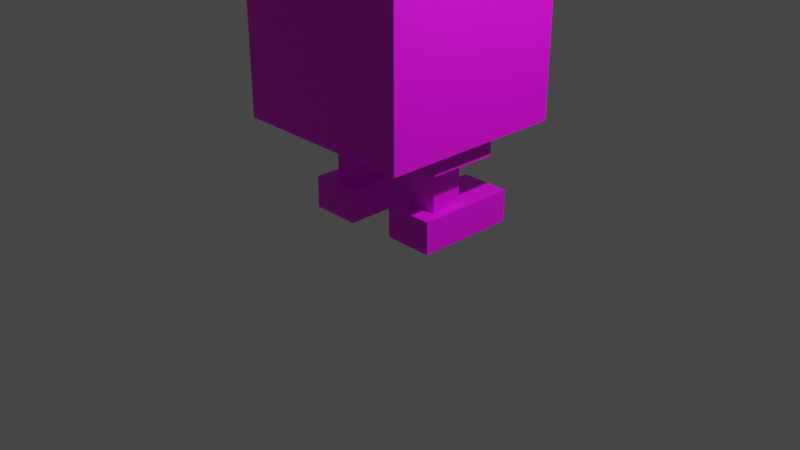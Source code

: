 # Source: CubeRobot.blend  (saved by Blender 3.3.6; exported with 4.5.12 LTS)
import bpy
from mathutils import Matrix  # noqa: F401  (used for matrix-valued properties, if any)

bpy.ops.wm.read_factory_settings(use_empty=True)
scene = bpy.context.scene
scene.name = 'Scene'

# ---- collections
col_collection = bpy.data.collections.new('Collection'); scene.collection.children.link(col_collection)

# ---- images (referenced by path relative to the original .blend; pixels are not part of the script)
import os
ASSET_DIR = os.environ.get("B2B_ASSET_DIR", "")  # directory of the original .blend (textures are referenced by path, not embedded)
HERE = os.path.dirname(os.path.abspath(__file__))  # packed textures are extracted next to this script under _unpacked/

def load_image(name, relpath, width, height, colorspace="sRGB"):
    """Load a texture the original file referenced (path relative to the .blend, or extracted next to this script)."""
    p = next((c for c in (os.path.join(HERE, relpath), os.path.join(ASSET_DIR, relpath)) if relpath and os.path.exists(c)), "")
    if p:
        img = bpy.data.images.load(p, check_existing=True)
        img.name = name
    else:  # same state as the original file: an image datablock whose file is absent (Cycles renders it pink)
        img = bpy.data.images.new(name, width, height)
        img.source = "FILE"
        img.filepath = "//" + (relpath or name)
    img.colorspace_settings.name = colorspace
    return img
img_cuberobot_png = load_image('CubeRobot.png', 'CubeRobot.png', 1024, 1024, 'sRGB')

# ---- materials (node trees are filled in below, after node groups)
mat_material = bpy.data.materials.new('Material')
mat_material.alpha_threshold = 0.0
mat_material.use_transparent_shadow = False
mat_material.roughness = 0.5
mat_material.line_color = (0.0, 0.0, 0.0, 1.0)

# ---- material node trees
mat_material.use_nodes = True; mat_material.node_tree.nodes.clear()
_N = mat_material.node_tree.nodes; _L = mat_material.node_tree.links
n0 = _N.new('ShaderNodeOutputMaterial'); n0.name = 'Material Output'; n0.location = (300, 300)
n1 = _N.new('ShaderNodeBsdfPrincipled'); n1.name = 'Principled BSDF'; n1.location = (10, 300)
n1.distribution = 'GGX'
n1.subsurface_method = 'RANDOM_WALK_SKIN'
n1.inputs[3].default_value = 1.45
n1.inputs[27].default_value = (0.0, 0.0, 0.0, 1.0)
n1.inputs[28].default_value = 1.0
n2 = _N.new('ShaderNodeTexImage'); n2.name = 'Image Texture'; n2.location = (-280, 280)
n2.image = img_cuberobot_png
_L.new(n1.outputs[0], n0.inputs[0])
_L.new(n2.outputs[0], n1.inputs[0])
n0.is_active_output = True

# ---- world
world_world = bpy.data.worlds.new('World'); scene.world = world_world
world_world.use_nodes = True; world_world.node_tree.nodes.clear()
_N = world_world.node_tree.nodes; _L = world_world.node_tree.links
n0 = _N.new('ShaderNodeOutputWorld'); n0.name = 'World Output'; n0.location = (300, 300)
n1 = _N.new('ShaderNodeBackground'); n1.name = 'Background'; n1.location = (10, 300)
n1.inputs[0].default_value = (0.05088, 0.05088, 0.05088, 1.0)
_L.new(n1.outputs[0], n0.inputs[0])
n0.is_active_output = True
world_world.color = (0.05088, 0.05088, 0.05088)
world_world.use_sun_shadow = False
world_world.sun_shadow_jitter_overblur = 0.0

# ---- cameras
cam_camera = bpy.data.cameras.new('Camera')
cam_camera.clip_end = 100.0
cam_camera.ortho_scale = 7.314

# ---- lights
light_light = bpy.data.lights.new('Light', 'POINT')
light_light.transmission_factor = 0.0
light_light.energy = 1000.0
light_light.shadow_soft_size = 0.1
light_light.shadow_maximum_resolution = 0.006
light_light.use_absolute_resolution = True

# ---- meshes
me_cube = bpy.data.meshes.new('Cube')
me_cube.from_pydata([(1.0, 1.0, 3.079), (1.0, 1.0, 1.079), (1.0, -1.0, 3.079), (1.0, -1.0, 1.079), (-1.0, 1.0, 3.079), (-1.0, 1.0, 1.079), (-1.0, -1.0, 3.079), (-1.0, -1.0, 1.079), (0.1321, -0.3731, 0.8538), (0.1321, -0.3731, 1.105), (0.1321, 0.3731, 0.8538), (0.1321, 0.3731, 1.105), (0.8679, -0.3731, 0.8538), (0.8679, -0.3731, 1.105), (0.8679, 0.3731, 0.8538), (0.8679, 0.3731, 1.105), (0.3417, -0.1718, 0.2501), (0.3417, -0.1718, 0.9082), (0.3417, 0.1718, 0.2501), (0.3417, 0.1718, 0.9082), (0.6583, -0.1718, 0.2501), (0.6583, -0.1718, 0.9082), (0.6583, 0.1718, 0.2501), (0.6583, 0.1718, 0.9082), (0.2347, -0.3593, 0.007635), (0.2347, -0.3593, 0.3507), (0.2347, 0.7184, 0.007635), (0.2347, 0.7184, 0.3507), (0.7653, -0.3593, 0.007635), (0.7653, -0.3593, 0.3507), (0.7653, 0.7184, 0.007635), (0.7653, 0.7184, 0.3507), (-0.8679, -0.4329, 0.8538), (-0.8679, -0.4329, 1.105), (-0.8679, 0.3132, 0.8538), (-0.8679, 0.3132, 1.105), (-0.1321, -0.4329, 0.8538), (-0.1321, -0.4329, 1.105), (-0.1321, 0.3132, 0.8538), (-0.1321, 0.3132, 1.105), (-0.6583, -0.2317, 0.2501), (-0.6583, -0.2317, 0.9082), (-0.6583, 0.112, 0.2501), (-0.6583, 0.112, 0.9082), (-0.3417, -0.2317, 0.2501), (-0.3417, -0.2317, 0.9082), (-0.3417, 0.112, 0.2501), (-0.3417, 0.112, 0.9082), (-0.7653, -0.4191, 0.007635), (-0.7653, -0.4191, 0.3507), (-0.7653, 0.6586, 0.007635), (-0.7653, 0.6586, 0.3507), (-0.2347, -0.4191, 0.007635), (-0.2347, -0.4191, 0.3507), (-0.2347, 0.6586, 0.007635), (-0.2347, 0.6586, 0.3507)], [], [(0, 4, 6, 2), (3, 2, 6, 7), (7, 6, 4, 5), (5, 1, 3, 7), (1, 0, 2, 3), (5, 4, 0, 1), (8, 9, 11, 10), (10, 11, 15, 14), (14, 15, 13, 12), (12, 13, 9, 8), (10, 14, 12, 8), (15, 11, 9, 13), (16, 17, 19, 18), (18, 19, 23, 22), (22, 23, 21, 20), (20, 21, 17, 16), (18, 22, 20, 16), (23, 19, 17, 21), (24, 25, 27, 26), (26, 27, 31, 30), (30, 31, 29, 28), (28, 29, 25, 24), (26, 30, 28, 24), (31, 27, 25, 29), (32, 33, 35, 34), (34, 35, 39, 38), (38, 39, 37, 36), (36, 37, 33, 32), (34, 38, 36, 32), (39, 35, 33, 37), (40, 41, 43, 42), (42, 43, 47, 46), (46, 47, 45, 44), (44, 45, 41, 40), (48, 49, 51, 50), (50, 51, 55, 54), (54, 55, 53, 52), (52, 53, 49, 48), (50, 54, 52, 48), (55, 51, 49, 53)])
_uv = me_cube.uv_layers.new(name='UVMap')
_uv.uv.foreach_set('vector', [0.001953, 0.2383, 0.252, 0.2383, 0.252, 0.4883, 0.001953, 0.4883, 0.003906, 0.2383, 0.2539, 0.2383, 0.2539, 0.4883, 0.003906, 0.4883, 0.007813, 0.2344, 0.2578, 0.2344, 0.2578, 0.4844, 0.007813, 0.4844, 0.005859, 0.2402, 0.2559, 0.2402, 0.2559, 0.4902, 0.005859, 0.4902, 0.003906, 0.2344, 0.2539, 0.2344, 0.2539, 0.4844, 0.003906, 0.4844, 0.5, 0.5, 0.5, 1.0, 0.0, 1.0, 0.0, 0.5, 0.5039, 0.75, 0.7539, 0.75, 0.7539, 1.0, 0.5039, 1.0, 0.5039, 0.7402, 0.7539, 0.7402, 0.7539, 0.9902, 0.5039, 0.9902, 0.5039, 0.75, 0.7539, 0.75, 0.7539, 1.0, 0.5039, 1.0, 0.5039, 0.75, 0.7539, 0.75, 0.7461, 0.998, 0.5039, 1.0, 0.5059, 0.7461, 0.7559, 0.7461, 0.7559, 0.9961, 0.5059, 0.9961, 0.625, 0.5, 0.875, 0.5, 0.875, 0.75, 0.625, 0.75, 0.5039, 0.0, 0.7539, 0.0, 0.7539, 0.25, 0.5039, 0.25, 0.5059, 0.25, 0.7559, 0.25, 0.7559, 0.5, 0.5059, 0.5, 0.502, 0.25, 0.752, 0.25, 0.752, 0.5, 0.502, 0.5, 0.5, 0.2422, 0.75, 0.2422, 0.75, 0.4922, 0.5, 0.4922, 0.125, 0.5, 0.375, 0.5, 0.375, 0.75, 0.125, 0.75, 0.625, 0.5, 0.875, 0.5, 0.875, 0.75, 0.625, 0.75, 0.5078, 0.7422, 0.7578, 0.7422, 0.7578, 0.9922, 0.5078, 0.9922, 0.5039, 0.7461, 0.7539, 0.7461, 0.7539, 0.9961, 0.5039, 0.9961, 0.5039, 0.7441, 0.7539, 0.7441, 0.7539, 0.9941, 0.5039, 0.9941, 0.5059, 0.75, 0.7559, 0.75, 0.7559, 1.0, 0.5059, 1.0, 0.5059, 0.7461, 0.7559, 0.7461, 0.7559, 0.9961, 0.5059, 0.9961, 0.625, 0.5137, 0.875, 0.5137, 0.875, 0.7637, 0.625, 0.7637, 0.5039, 0.748, 0.7539, 0.748, 0.7539, 0.998, 0.5039, 0.998, 0.5039, 0.7422, 0.7539, 0.7422, 0.7539, 0.9922, 0.5039, 0.9922, 0.5039, 0.7441, 0.7539, 0.7441, 0.7539, 0.9941, 0.5039, 0.9941, 0.5039, 0.75, 0.7539, 0.75, 0.7559, 1.0, 0.5039, 1.0, 0.502, 0.7441, 0.752, 0.7441, 0.752, 0.9941, 0.502, 0.9941, 0.625, 0.5, 0.875, 0.5, 0.875, 0.75, 0.625, 0.75, 0.498, 0.0, 0.748, 0.0, 0.748, 0.25, 0.498, 0.25, 0.5078, 0.25, 0.7578, 0.25, 0.7578, 0.5, 0.5078, 0.5, 0.5059, 0.252, 0.7559, 0.252, 0.7559, 0.502, 0.5059, 0.502, 0.502, 0.2441, 0.752, 0.2441, 0.752, 0.4941, 0.502, 0.4941, 0.502, 0.75, 0.752, 0.75, 0.752, 1.0, 0.502, 1.0, 0.5039, 0.7461, 0.7539, 0.7461, 0.7539, 0.9961, 0.5039, 0.9961, 0.5078, 0.748, 0.7578, 0.748, 0.7578, 0.998, 0.5078, 0.998, 0.502, 0.75, 0.752, 0.75, 0.752, 1.0, 0.502, 1.0, 0.502, 0.7441, 0.752, 0.7441, 0.752, 0.9941, 0.502, 0.9941, 0.625, 0.5098, 0.875, 0.5098, 0.875, 0.7598, 0.625, 0.7598])
me_cube.materials.append(mat_material)
me_cube.use_mirror_vertex_groups = False
me_cube.update()
arm_armature = bpy.data.armatures.new('Armature')  # bones are not reproduced

# ---- objects
ob_cube = bpy.data.objects.new('Cube', me_cube)
ob_light = bpy.data.objects.new('Light', light_light)
ob_camera = bpy.data.objects.new('Camera', cam_camera)
ob_armature = bpy.data.objects.new('Armature', arm_armature)

# ---- transforms, parenting, visibility, modifiers, constraints
ob_cube.parent = ob_armature
ob_cube.location = (0.0, 0.0, 0.0)
ob_cube.lock_rotations_4d = False
ob_cube.empty_display_type = 'ARROWS'
ob_cube.lineart.crease_threshold = 0.0
_vg = ob_cube.vertex_groups.new(name='Bone')
_vg.add([0, 1, 2, 3, 4, 5, 6, 7], 1.0, 'REPLACE')
_vg = ob_cube.vertex_groups.new(name='Bone.001')
_vg.add([32, 33, 34, 35, 36, 37, 38, 39, 40, 41, 42, 43, 44, 45, 46, 47, 48, 49, 50, 51, 52, 53, 54, 55], 1.0, 'REPLACE')
_vg = ob_cube.vertex_groups.new(name='Bone.002')
_vg.add([8, 9, 10, 11, 12, 13, 14, 15, 16, 17, 18, 19, 20, 21, 22, 23, 24, 25, 26, 27, 28, 29, 30, 31], 1.0, 'REPLACE')
_m = ob_cube.modifiers.new('Armature', 'ARMATURE')
_m.object = ob_armature
ob_light.location = (4.076, 1.005, 5.904)
ob_light.rotation_euler = (0.6503, 0.05522, 1.866)
ob_light.lock_rotations_4d = False
ob_light.empty_display_type = 'ARROWS'
ob_light.color = (0.0, 0.0, 0.0, 0.0)
ob_light.lineart.crease_threshold = 0.0
ob_camera.location = (7.359, -6.926, 4.958)
ob_camera.rotation_euler = (1.109, 0.0, 0.8149)
ob_camera.lock_rotations_4d = False
ob_camera.empty_display_type = 'ARROWS'
ob_camera.color = (0.0, 0.0, 0.0, 0.0)
ob_camera.display_type = 'WIRE'
ob_camera.lineart.crease_threshold = 0.0
ob_armature.location = (0.0, 0.0, 0.0)
ob_armature.show_in_front = True

# ---- collection membership
col_collection.objects.link(ob_cube)
col_collection.objects.link(ob_light)
col_collection.objects.link(ob_camera)
col_collection.objects.link(ob_armature)

# ---- scene / render settings (as saved in the file)
scene.camera = ob_camera
scene.frame_start = 1; scene.frame_end = 6; scene.frame_set(1)
scene.render.engine = 'BLENDER_EEVEE_NEXT'
scene.render.fps = 60
scene.cycles.sampling_pattern = 'TABULATED_SOBOL'
scene.cycles.use_light_tree = False
scene.view_settings.view_transform = 'Filmic'
bpy.context.view_layer.update()
